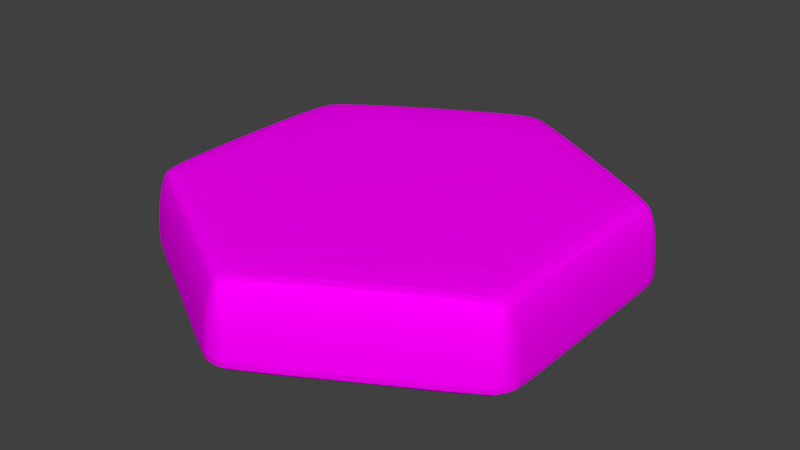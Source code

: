 # Source: HEX_Base_Snow.blend  (saved by Blender 2.79.0; exported with 4.5.12 LTS)
import bpy
from mathutils import Matrix  # noqa: F401  (used for matrix-valued properties, if any)

bpy.ops.wm.read_factory_settings(use_empty=True)
scene = bpy.context.scene
scene.name = 'Scene'

# ---- collections
col_collection_10 = bpy.data.collections.new('Collection 10'); scene.collection.children.link(col_collection_10)

# ---- images (referenced by path relative to the original .blend; pixels are not part of the script)
import os
ASSET_DIR = os.environ.get("B2B_ASSET_DIR", "")  # directory of the original .blend (textures are referenced by path, not embedded)
HERE = os.path.dirname(os.path.abspath(__file__))  # packed textures are extracted next to this script under _unpacked/

def load_image(name, relpath, width, height, colorspace="sRGB"):
    """Load a texture the original file referenced (path relative to the .blend, or extracted next to this script)."""
    p = next((c for c in (os.path.join(HERE, relpath), os.path.join(ASSET_DIR, relpath)) if relpath and os.path.exists(c)), "")
    if p:
        img = bpy.data.images.load(p, check_existing=True)
        img.name = name
    else:  # same state as the original file: an image datablock whose file is absent (Cycles renders it pink)
        img = bpy.data.images.new(name, width, height)
        img.source = "FILE"
        img.filepath = "//" + (relpath or name)
    img.colorspace_settings.name = colorspace
    return img
img_hex_base_water = load_image('HEX_Base_Water', 'HEX_Base_Snow.png', 1024, 1024, 'sRGB')

# ---- materials (node trees are filled in below, after node groups)
mat_hex_base_snow = bpy.data.materials.new('HEX_Base_Snow')
mat_hex_base_snow.alpha_threshold = 0.0
mat_hex_base_snow.roughness = 0.5

# ---- material node trees
mat_hex_base_snow.use_nodes = True; mat_hex_base_snow.node_tree.nodes.clear()
_N = mat_hex_base_snow.node_tree.nodes; _L = mat_hex_base_snow.node_tree.links
n0 = _N.new('ShaderNodeOutputMaterial'); n0.name = 'Material Output'; n0.location = (300, 300)
n1 = _N.new('ShaderNodeBsdfDiffuse'); n1.name = 'Diffuse BSDF'; n1.location = (10, 300)
n2 = _N.new('ShaderNodeTexImage'); n2.name = 'Image Texture'; n2.location = (-395, 378)
n2.width = 252
n2.image = img_hex_base_water
_L.new(n1.outputs[0], n0.inputs[0])
_L.new(n2.outputs[0], n1.inputs[0])
n0.is_active_output = True

# ---- world
world_world = bpy.data.worlds.new('World'); scene.world = world_world
world_world.color = (0.05088, 0.05088, 0.05088)
world_world.use_sun_shadow = False
world_world.sun_shadow_jitter_overblur = 0.0
world_world.cycles.sampling_method = 'MANUAL'

# ---- meshes
me_cylinder_005 = bpy.data.meshes.new('Cylinder.005')
me_cylinder_005.from_pydata([(-0.104, 1.32, -0.15), (0.104, 1.32, -0.15), (-0.05627, 1.338, -0.15), (-1.339e-10, 1.345, -0.15), (0.05627, 1.338, -0.15), (7.317e-09, 1.241, 0.0), (0.104, 1.32, -0.1201), (-0.104, 1.32, -0.1201), (0.03979, 1.269, -0.00914), (0.07353, 1.293, -0.03517), (-0.03979, 1.269, -0.00914), (1.104e-08, 1.297, -0.02017), (0.02952, 1.316, -0.04127), (1.477e-08, 1.325, -0.05075), (0.05627, 1.341, -0.1201), (2.222e-08, 1.349, -0.1201), (0.09607, 1.311, -0.07412), (0.04572, 1.332, -0.07297), (1.477e-08, 1.338, -0.07536), (-0.09607, 1.311, -0.07412), (-0.07353, 1.293, -0.03517), (-0.05627, 1.341, -0.1201), (-0.04572, 1.332, -0.07297), (-0.02952, 1.316, -0.04127), (1.091, 0.75, -0.15), (1.195, 0.5699, -0.15), (1.131, 0.7179, -0.15), (1.165, 0.6724, -0.15), (1.187, 0.6204, -0.15), (1.075, 0.6207, 0.0), (1.195, 0.5699, -0.1201), (1.091, 0.75, -0.1201), (1.119, 0.5998, -0.00914), (1.157, 0.5829, -0.03517), (1.079, 0.6688, -0.00914), (1.123, 0.6487, -0.02017), (1.154, 0.6324, -0.04127), (1.148, 0.6627, -0.05075), (1.19, 0.6219, -0.1201), (1.168, 0.6743, -0.1201), (1.184, 0.5724, -0.07412), (1.176, 0.6263, -0.07297), (1.159, 0.6691, -0.07536), (1.087, 0.7388, -0.07412), (1.083, 0.7102, -0.03517), (1.133, 0.7193, -0.1201), (1.131, 0.7055, -0.07297), (1.125, 0.6835, -0.04127), (1.195, -0.5699, -0.15), (1.091, -0.75, -0.15), (1.187, -0.6204, -0.15), (1.165, -0.6724, -0.15), (1.131, -0.7179, -0.15), (1.075, -0.6207, 0.0), (1.091, -0.75, -0.1201), (1.195, -0.5699, -0.1201), (1.079, -0.6688, -0.00914), (1.083, -0.7102, -0.03517), (1.119, -0.5998, -0.00914), (1.123, -0.6487, -0.02017), (1.125, -0.6835, -0.04127), (1.148, -0.6627, -0.05075), (1.133, -0.7193, -0.1201), (1.168, -0.6743, -0.1201), (1.087, -0.7388, -0.07412), (1.131, -0.7055, -0.07297), (1.159, -0.6691, -0.07536), (1.184, -0.5724, -0.07412), (1.157, -0.5829, -0.03517), (1.19, -0.6219, -0.1201), (1.176, -0.6263, -0.07297), (1.154, -0.6324, -0.04127), (0.104, -1.32, -0.15), (-0.104, -1.32, -0.15), (0.05627, -1.338, -0.15), (-1.179e-07, -1.345, -0.15), (-0.05627, -1.338, -0.15), (-8.582e-08, -1.241, 0.0), (-0.104, -1.32, -0.1201), (0.104, -1.32, -0.1201), (-0.03979, -1.269, -0.00914), (-0.07353, -1.293, -0.03517), (0.03979, -1.269, -0.00914), (-9.627e-08, -1.297, -0.02017), (-0.02952, -1.316, -0.04127), (-1.037e-07, -1.325, -0.05075), (-0.05627, -1.341, -0.1201), (-1.224e-07, -1.349, -0.1201), (-0.09607, -1.311, -0.07412), (-0.04573, -1.332, -0.07297), (-1.075e-07, -1.338, -0.07536), (0.09607, -1.311, -0.07412), (0.07353, -1.293, -0.03517), (0.05627, -1.341, -0.1201), (0.04572, -1.332, -0.07297), (0.02952, -1.316, -0.04127), (-1.091, -0.75, -0.15), (-1.195, -0.5699, -0.15), (-1.131, -0.7179, -0.15), (-1.165, -0.6724, -0.15), (-1.187, -0.6204, -0.15), (-1.075, -0.6207, 0.0), (-1.195, -0.5699, -0.1201), (-1.091, -0.75, -0.1201), (-1.119, -0.5998, -0.00914), (-1.157, -0.5829, -0.03517), (-1.079, -0.6688, -0.00914), (-1.123, -0.6487, -0.02017), (-1.154, -0.6324, -0.04127), (-1.148, -0.6627, -0.05075), (-1.19, -0.6219, -0.1201), (-1.168, -0.6743, -0.1201), (-1.184, -0.5724, -0.07412), (-1.176, -0.6263, -0.07297), (-1.159, -0.6691, -0.07536), (-1.087, -0.7388, -0.07412), (-1.083, -0.7102, -0.03517), (-1.133, -0.7193, -0.1201), (-1.131, -0.7055, -0.07297), (-1.125, -0.6835, -0.04127), (-1.195, 0.5699, -0.15), (-1.091, 0.75, -0.15), (-1.187, 0.6204, -0.15), (-1.165, 0.6724, -0.15), (-1.131, 0.7179, -0.15), (-1.075, 0.6207, 0.0), (-1.091, 0.75, -0.1201), (-1.195, 0.5699, -0.1201), (-1.079, 0.6688, -0.00914), (-1.083, 0.7102, -0.03517), (-1.119, 0.5998, -0.00914), (-1.123, 0.6487, -0.02017), (-1.125, 0.6835, -0.04127), (-1.148, 0.6627, -0.05075), (-1.133, 0.7193, -0.1201), (-1.168, 0.6743, -0.1201), (-1.087, 0.7388, -0.07412), (-1.131, 0.7055, -0.07297), (-1.159, 0.6691, -0.07536), (-1.184, 0.5724, -0.07412), (-1.157, 0.5829, -0.03517), (-1.19, 0.6219, -0.1201), (-1.176, 0.6263, -0.07297), (-1.154, 0.6324, -0.04127)], [], [(121, 126, 7, 0), (49, 54, 79, 72), (73, 78, 103, 96), (97, 102, 127, 120), (25, 30, 55, 48), (29, 5, 125, 101, 77, 53), (1, 6, 31, 24), (5, 8, 11, 10), (8, 9, 12, 11), (10, 11, 23, 20), (11, 12, 13, 23), (6, 14, 17, 16), (14, 15, 18, 17), (16, 17, 12, 9), (17, 18, 13, 12), (7, 19, 22, 21), (19, 20, 23, 22), (21, 22, 18, 15), (22, 23, 13, 18), (29, 32, 35, 34), (32, 33, 36, 35), (34, 35, 47, 44), (35, 36, 37, 47), (30, 38, 41, 40), (38, 39, 42, 41), (40, 41, 36, 33), (41, 42, 37, 36), (31, 43, 46, 45), (43, 44, 47, 46), (45, 46, 42, 39), (46, 47, 37, 42), (53, 56, 59, 58), (56, 57, 60, 59), (58, 59, 71, 68), (59, 60, 61, 71), (54, 62, 65, 64), (62, 63, 66, 65), (64, 65, 60, 57), (65, 66, 61, 60), (55, 67, 70, 69), (67, 68, 71, 70), (69, 70, 66, 63), (70, 71, 61, 66), (77, 80, 83, 82), (80, 81, 84, 83), (82, 83, 95, 92), (83, 84, 85, 95), (78, 86, 89, 88), (86, 87, 90, 89), (88, 89, 84, 81), (89, 90, 85, 84), (79, 91, 94, 93), (91, 92, 95, 94), (93, 94, 90, 87), (94, 95, 85, 90), (101, 104, 107, 106), (104, 105, 108, 107), (106, 107, 119, 116), (107, 108, 109, 119), (102, 110, 113, 112), (110, 111, 114, 113), (112, 113, 108, 105), (113, 114, 109, 108), (103, 115, 118, 117), (115, 116, 119, 118), (117, 118, 114, 111), (118, 119, 109, 114), (125, 128, 131, 130), (128, 129, 132, 131), (130, 131, 143, 140), (131, 132, 133, 143), (126, 134, 137, 136), (134, 135, 138, 137), (136, 137, 132, 129), (137, 138, 133, 132), (127, 139, 142, 141), (139, 140, 143, 142), (141, 142, 138, 135), (142, 143, 133, 138), (31, 6, 16, 43), (43, 16, 9, 44), (44, 9, 8, 34), (34, 8, 5, 29), (0, 7, 21, 2), (2, 21, 15, 3), (3, 15, 14, 4), (4, 14, 6, 1), (30, 25, 28, 38), (38, 28, 27, 39), (39, 27, 26, 45), (45, 26, 24, 31), (55, 30, 40, 67), (67, 40, 33, 68), (68, 33, 32, 58), (58, 32, 29, 53), (54, 49, 52, 62), (62, 52, 51, 63), (63, 51, 50, 69), (69, 50, 48, 55), (79, 54, 64, 91), (91, 64, 57, 92), (92, 57, 56, 82), (82, 56, 53, 77), (78, 73, 76, 86), (86, 76, 75, 87), (87, 75, 74, 93), (93, 74, 72, 79), (103, 78, 88, 115), (115, 88, 81, 116), (116, 81, 80, 106), (106, 80, 77, 101), (102, 97, 100, 110), (110, 100, 99, 111), (111, 99, 98, 117), (117, 98, 96, 103), (127, 102, 112, 139), (139, 112, 105, 140), (140, 105, 104, 130), (130, 104, 101, 125), (126, 121, 124, 134), (134, 124, 123, 135), (135, 123, 122, 141), (141, 122, 120, 127), (7, 126, 136, 19), (19, 136, 129, 20), (20, 129, 128, 10), (10, 128, 125, 5), (0, 2, 3, 4, 1, 24, 26, 27, 28, 25, 48, 50, 51, 52, 49, 72, 74, 75, 76, 73, 96, 98, 99, 100, 97, 120, 122, 123, 124, 121)])
_uv = me_cylinder_005.uv_layers.new(name='UVMap')
_uv.uv.foreach_set('vector', [0.1206, 0.5458, 0.12, 0.5458, 0.12, 0.5246, 0.1206, 0.5246, 0.1069, 0.5599, 0.1076, 0.5598, 0.1096, 0.5704, 0.109, 0.5705, 0.09445, 0.5352, 0.09506, 0.5352, 0.09506, 0.5565, 0.09445, 0.5565, 0.1185, 0.5598, 0.1179, 0.5598, 0.1198, 0.5492, 0.1204, 0.5492, 0.1063, 0.5353, 0.1069, 0.5352, 0.1073, 0.5565, 0.1067, 0.5565, 0.09612, 0.4777, 0.1181, 0.4661, 0.1401, 0.4777, 0.1401, 0.5008, 0.1181, 0.5124, 0.09612, 0.5008, 0.1081, 0.5212, 0.1087, 0.5212, 0.107, 0.5319, 0.1064, 0.5319, 0.1181, 0.4661, 0.1173, 0.4656, 0.1181, 0.4651, 0.1189, 0.4656, 0.1173, 0.4656, 0.1166, 0.4651, 0.1175, 0.4647, 0.1181, 0.4651, 0.1189, 0.4656, 0.1181, 0.4651, 0.1187, 0.4647, 0.1196, 0.4651, 0.1178, 0.5231, 0.1182, 0.5225, 0.1185, 0.5229, 0.1183, 0.5234, 0.1198, 0.5212, 0.1199, 0.5218, 0.1189, 0.5221, 0.1188, 0.5214, 0.1199, 0.5218, 0.1199, 0.5226, 0.119, 0.5227, 0.1189, 0.5221, 0.1188, 0.5214, 0.1189, 0.5221, 0.1182, 0.5225, 0.118, 0.522, 0.1189, 0.5221, 0.119, 0.5227, 0.1185, 0.5229, 0.1182, 0.5225, 0.12, 0.5246, 0.119, 0.5245, 0.119, 0.5235, 0.12, 0.5236, 0.119, 0.5245, 0.1182, 0.5243, 0.1183, 0.5234, 0.119, 0.5235, 0.12, 0.5236, 0.119, 0.5235, 0.119, 0.5227, 0.1199, 0.5226, 0.119, 0.5235, 0.1183, 0.5234, 0.1185, 0.5229, 0.119, 0.5227, 0.09612, 0.4777, 0.09523, 0.4781, 0.09513, 0.4771, 0.09604, 0.4768, 0.09523, 0.4781, 0.09445, 0.4784, 0.0945, 0.4774, 0.09513, 0.4771, 0.09604, 0.4768, 0.09513, 0.4771, 0.0951, 0.4765, 0.09596, 0.476, 0.109, 0.5337, 0.1085, 0.5341, 0.1083, 0.5335, 0.1086, 0.5331, 0.1069, 0.5352, 0.1069, 0.5343, 0.1079, 0.5342, 0.1078, 0.5352, 0.1069, 0.5343, 0.1069, 0.5333, 0.1078, 0.5334, 0.1079, 0.5342, 0.1078, 0.5352, 0.1079, 0.5342, 0.1085, 0.5341, 0.1087, 0.535, 0.1079, 0.5342, 0.1078, 0.5334, 0.1083, 0.5335, 0.1085, 0.5341, 0.107, 0.5319, 0.108, 0.5321, 0.1079, 0.5327, 0.1069, 0.5325, 0.108, 0.5321, 0.1088, 0.5326, 0.1086, 0.5331, 0.1079, 0.5327, 0.1069, 0.5325, 0.1079, 0.5327, 0.1078, 0.5334, 0.1069, 0.5333, 0.1079, 0.5327, 0.1086, 0.5331, 0.1083, 0.5335, 0.1078, 0.5334, 0.09612, 0.5008, 0.09604, 0.5017, 0.09513, 0.5013, 0.09523, 0.5004, 0.09604, 0.5017, 0.09596, 0.5025, 0.0951, 0.502, 0.09513, 0.5013, 0.09523, 0.5004, 0.09513, 0.5013, 0.0945, 0.501, 0.09445, 0.5001, 0.1095, 0.5579, 0.1091, 0.5586, 0.1088, 0.5582, 0.109, 0.5576, 0.1076, 0.5598, 0.1075, 0.5593, 0.1084, 0.559, 0.1085, 0.5596, 0.1075, 0.5593, 0.1074, 0.5584, 0.1083, 0.5583, 0.1084, 0.559, 0.1085, 0.5596, 0.1084, 0.559, 0.1091, 0.5586, 0.1093, 0.5591, 0.1084, 0.559, 0.1083, 0.5583, 0.1088, 0.5582, 0.1091, 0.5586, 0.1073, 0.5565, 0.1083, 0.5565, 0.1083, 0.5575, 0.1073, 0.5575, 0.1083, 0.5565, 0.1091, 0.5567, 0.109, 0.5576, 0.1083, 0.5575, 0.1073, 0.5575, 0.1083, 0.5575, 0.1083, 0.5583, 0.1074, 0.5584, 0.1083, 0.5575, 0.109, 0.5576, 0.1088, 0.5582, 0.1083, 0.5583, 0.1181, 0.5124, 0.1189, 0.5129, 0.1181, 0.5134, 0.1173, 0.5129, 0.1189, 0.5129, 0.1196, 0.5133, 0.1187, 0.5138, 0.1181, 0.5134, 0.1173, 0.5129, 0.1181, 0.5134, 0.1175, 0.5138, 0.1166, 0.5133, 0.09723, 0.5337, 0.09674, 0.534, 0.09656, 0.5335, 0.0968, 0.5331, 0.09506, 0.5352, 0.09507, 0.5342, 0.09606, 0.5342, 0.09602, 0.5352, 0.09507, 0.5342, 0.09511, 0.5333, 0.09604, 0.5334, 0.09606, 0.5342, 0.09602, 0.5352, 0.09606, 0.5342, 0.09674, 0.534, 0.09686, 0.535, 0.09606, 0.5342, 0.09604, 0.5334, 0.09656, 0.5335, 0.09674, 0.534, 0.09526, 0.5319, 0.0962, 0.5321, 0.09614, 0.5327, 0.09518, 0.5324, 0.0962, 0.5321, 0.097, 0.5326, 0.0968, 0.5331, 0.09614, 0.5327, 0.09518, 0.5324, 0.09614, 0.5327, 0.09604, 0.5334, 0.09511, 0.5333, 0.09614, 0.5327, 0.0968, 0.5331, 0.09656, 0.5335, 0.09604, 0.5334, 0.1401, 0.5008, 0.141, 0.5004, 0.1411, 0.5013, 0.1402, 0.5017, 0.141, 0.5004, 0.1418, 0.5001, 0.1418, 0.501, 0.1411, 0.5013, 0.1402, 0.5017, 0.1411, 0.5013, 0.1412, 0.502, 0.1403, 0.5025, 0.09723, 0.5579, 0.0968, 0.5586, 0.09656, 0.5582, 0.09674, 0.5576, 0.09526, 0.5598, 0.09518, 0.5593, 0.09614, 0.559, 0.0962, 0.5596, 0.09518, 0.5593, 0.09511, 0.5584, 0.09604, 0.5583, 0.09614, 0.559, 0.0962, 0.5596, 0.09614, 0.559, 0.0968, 0.5586, 0.097, 0.5591, 0.09614, 0.559, 0.09604, 0.5583, 0.09656, 0.5582, 0.0968, 0.5586, 0.09506, 0.5565, 0.09602, 0.5565, 0.09606, 0.5575, 0.09507, 0.5574, 0.09602, 0.5565, 0.09686, 0.5567, 0.09674, 0.5576, 0.09606, 0.5575, 0.09507, 0.5574, 0.09606, 0.5575, 0.09604, 0.5583, 0.09511, 0.5584, 0.09606, 0.5575, 0.09674, 0.5576, 0.09656, 0.5582, 0.09604, 0.5583, 0.1401, 0.4777, 0.1402, 0.4768, 0.1411, 0.4771, 0.141, 0.4781, 0.1402, 0.4768, 0.1403, 0.476, 0.1412, 0.4765, 0.1411, 0.4771, 0.141, 0.4781, 0.1411, 0.4771, 0.1418, 0.4774, 0.1418, 0.4784, 0.1178, 0.5473, 0.1183, 0.547, 0.1185, 0.5476, 0.1182, 0.548, 0.12, 0.5458, 0.12, 0.5468, 0.119, 0.5469, 0.119, 0.5459, 0.12, 0.5468, 0.1199, 0.5478, 0.119, 0.5477, 0.119, 0.5469, 0.119, 0.5459, 0.119, 0.5469, 0.1183, 0.547, 0.1182, 0.5461, 0.119, 0.5469, 0.119, 0.5477, 0.1185, 0.5476, 0.1183, 0.547, 0.1198, 0.5492, 0.1188, 0.549, 0.1189, 0.5484, 0.1199, 0.5486, 0.1188, 0.549, 0.118, 0.5485, 0.1182, 0.548, 0.1189, 0.5484, 0.1199, 0.5486, 0.1189, 0.5484, 0.119, 0.5477, 0.1199, 0.5478, 0.1189, 0.5484, 0.1182, 0.548, 0.1185, 0.5476, 0.119, 0.5477, 0.107, 0.5319, 0.1087, 0.5212, 0.1096, 0.5214, 0.108, 0.5321, 0.09587, 0.4755, 0.1162, 0.4648, 0.1166, 0.4651, 0.09596, 0.476, 0.09596, 0.476, 0.1166, 0.4651, 0.1173, 0.4656, 0.09604, 0.4768, 0.09604, 0.4768, 0.1173, 0.4656, 0.1181, 0.4661, 0.09612, 0.4777, 0.1206, 0.5246, 0.12, 0.5246, 0.12, 0.5236, 0.1206, 0.5236, 0.1206, 0.5236, 0.12, 0.5236, 0.1199, 0.5226, 0.1205, 0.5227, 0.1205, 0.5227, 0.1199, 0.5226, 0.1199, 0.5218, 0.1205, 0.5218, 0.1205, 0.5218, 0.1199, 0.5218, 0.1198, 0.5212, 0.1204, 0.5212, 0.1069, 0.5352, 0.1063, 0.5353, 0.1063, 0.5343, 0.1069, 0.5343, 0.1069, 0.5343, 0.1063, 0.5343, 0.1063, 0.5333, 0.1069, 0.5333, 0.1069, 0.5333, 0.1063, 0.5333, 0.1063, 0.5325, 0.1069, 0.5325, 0.1069, 0.5325, 0.1063, 0.5325, 0.1064, 0.5319, 0.107, 0.5319, 0.1073, 0.5565, 0.1069, 0.5352, 0.1078, 0.5352, 0.1083, 0.5565, 0.1083, 0.5565, 0.1078, 0.5352, 0.1087, 0.535, 0.1091, 0.5567, 0.09445, 0.5001, 0.09445, 0.4784, 0.09523, 0.4781, 0.09523, 0.5004, 0.09523, 0.5004, 0.09523, 0.4781, 0.09612, 0.4777, 0.09612, 0.5008, 0.1076, 0.5598, 0.1069, 0.5599, 0.1069, 0.5593, 0.1075, 0.5593, 0.1075, 0.5593, 0.1069, 0.5593, 0.1068, 0.5584, 0.1074, 0.5584, 0.1074, 0.5584, 0.1068, 0.5584, 0.1067, 0.5574, 0.1073, 0.5575, 0.1073, 0.5575, 0.1067, 0.5574, 0.1067, 0.5565, 0.1073, 0.5565, 0.09526, 0.5319, 0.09713, 0.5212, 0.09808, 0.5214, 0.0962, 0.5321, 0.1162, 0.5137, 0.09587, 0.503, 0.09596, 0.5025, 0.1166, 0.5133, 0.1166, 0.5133, 0.09596, 0.5025, 0.09604, 0.5017, 0.1173, 0.5129, 0.1173, 0.5129, 0.09604, 0.5017, 0.09612, 0.5008, 0.1181, 0.5124, 0.09506, 0.5352, 0.09445, 0.5352, 0.09447, 0.5343, 0.09507, 0.5342, 0.09507, 0.5342, 0.09447, 0.5343, 0.09451, 0.5333, 0.09511, 0.5333, 0.09511, 0.5333, 0.09451, 0.5333, 0.09457, 0.5325, 0.09518, 0.5324, 0.09518, 0.5324, 0.09457, 0.5325, 0.09465, 0.5319, 0.09526, 0.5319, 0.09506, 0.5565, 0.09506, 0.5352, 0.09602, 0.5352, 0.09602, 0.5565, 0.09602, 0.5565, 0.09602, 0.5352, 0.09686, 0.535, 0.09686, 0.5567, 0.1403, 0.5025, 0.1196, 0.5133, 0.1189, 0.5129, 0.1402, 0.5017, 0.1402, 0.5017, 0.1189, 0.5129, 0.1181, 0.5124, 0.1401, 0.5008, 0.09526, 0.5598, 0.09465, 0.5598, 0.09457, 0.5592, 0.09518, 0.5593, 0.09518, 0.5593, 0.09457, 0.5592, 0.09451, 0.5584, 0.09511, 0.5584, 0.09511, 0.5584, 0.09451, 0.5584, 0.09447, 0.5574, 0.09507, 0.5574, 0.09507, 0.5574, 0.09447, 0.5574, 0.09445, 0.5565, 0.09506, 0.5565, 0.09713, 0.5704, 0.09526, 0.5598, 0.0962, 0.5596, 0.09808, 0.5703, 0.1424, 0.4786, 0.1424, 0.4999, 0.1418, 0.5001, 0.1418, 0.4784, 0.1418, 0.4784, 0.1418, 0.5001, 0.141, 0.5004, 0.141, 0.4781, 0.141, 0.4781, 0.141, 0.5004, 0.1401, 0.5008, 0.1401, 0.4777, 0.12, 0.5458, 0.1206, 0.5458, 0.1206, 0.5468, 0.12, 0.5468, 0.12, 0.5468, 0.1206, 0.5468, 0.1205, 0.5478, 0.1199, 0.5478, 0.1199, 0.5478, 0.1205, 0.5478, 0.1205, 0.5486, 0.1199, 0.5486, 0.1199, 0.5486, 0.1205, 0.5486, 0.1204, 0.5492, 0.1198, 0.5492, 0.12, 0.5246, 0.12, 0.5458, 0.119, 0.5459, 0.119, 0.5245, 0.119, 0.5245, 0.119, 0.5459, 0.1182, 0.5461, 0.1182, 0.5243, 0.1196, 0.4651, 0.1403, 0.476, 0.1402, 0.4768, 0.1189, 0.4656, 0.1189, 0.4656, 0.1402, 0.4768, 0.1401, 0.4777, 0.1181, 0.4661, 0.08626, 0.5004, 0.0861, 0.5013, 0.08564, 0.5023, 0.08495, 0.5032, 0.08413, 0.5038, 0.06393, 0.5144, 0.06295, 0.5147, 0.0618, 0.5149, 0.06065, 0.5147, 0.05967, 0.5144, 0.03946, 0.5038, 0.03865, 0.5032, 0.03796, 0.5023, 0.0375, 0.5013, 0.03734, 0.5004, 0.03734, 0.4792, 0.0375, 0.4782, 0.03796, 0.4772, 0.03865, 0.4764, 0.03946, 0.4758, 0.05967, 0.4652, 0.06065, 0.4648, 0.0618, 0.4647, 0.06295, 0.4648, 0.06393, 0.4652, 0.08413, 0.4758, 0.08495, 0.4764, 0.08564, 0.4772, 0.0861, 0.4782, 0.08626, 0.4792])
me_cylinder_005.materials.append(mat_hex_base_snow)
me_cylinder_005.use_remesh_preserve_volume = False
me_cylinder_005.use_remesh_preserve_attributes = False
me_cylinder_005.use_mirror_vertex_groups = False
me_cylinder_005.update()

# ---- objects
ob_top = bpy.data.objects.new('Top', me_cylinder_005)

# ---- transforms, parenting, visibility, modifiers, constraints
ob_top.location = (-7.947e-08, 0.0, 1.0)
ob_top.scale = (2.2, 2.2, 8.058)
ob_top.lineart.crease_threshold = 0.0
_m = ob_top.modifiers.new('Subsurf', 'SUBSURF')
_m.uv_smooth = 'PRESERVE_CORNERS'
_m.quality = 2
_m.levels = 4
_m.show_only_control_edges = False

# ---- collection membership
col_collection_10.objects.link(ob_top)

# ---- scene / render settings (as saved in the file)
scene.frame_start = 1; scene.frame_end = 40; scene.frame_set(7)
scene.render.engine = 'CYCLES'
scene.render.resolution_percentage = 50
scene.render.fps = 40
scene.render.dither_intensity = 0.0
scene.cycles.use_denoising = False
scene.cycles.samples = 128
scene.cycles.sampling_pattern = 'TABULATED_SOBOL'
scene.cycles.use_adaptive_sampling = False
scene.cycles.use_light_tree = False
scene.cycles.blur_glossy = 0.0
scene.cycles.sample_clamp_indirect = 0.0
scene.view_settings.view_transform = 'Standard'
bpy.context.view_layer.update()

# ---- added for rendering (the .blend has no active camera and no usable light): camera, sun
cam_auto = bpy.data.cameras.new('AutoCamera')
cam_auto.lens = 50.0
cam_auto.sensor_width = 36.0
cam_auto.clip_end = 1000.0
ob_auto_camera = bpy.data.objects.new('AutoCamera', cam_auto)
scene.collection.objects.link(ob_auto_camera)
ob_auto_camera.location = (7.4207, -8.90484, 6.33223)
ob_auto_camera.rotation_euler = (1.09748, -7.21219e-08, 0.694738)
scene.camera = ob_auto_camera
light_auto_sun = bpy.data.lights.new('AutoSun', 'SUN')
light_auto_sun.energy = 3.0
light_auto_sun.angle = 0.0523599
ob_auto_sun = bpy.data.objects.new('AutoSun', light_auto_sun)
scene.collection.objects.link(ob_auto_sun)
ob_auto_sun.rotation_euler = (0.872665, 0.174533, 0.523599)
bpy.context.view_layer.update()
